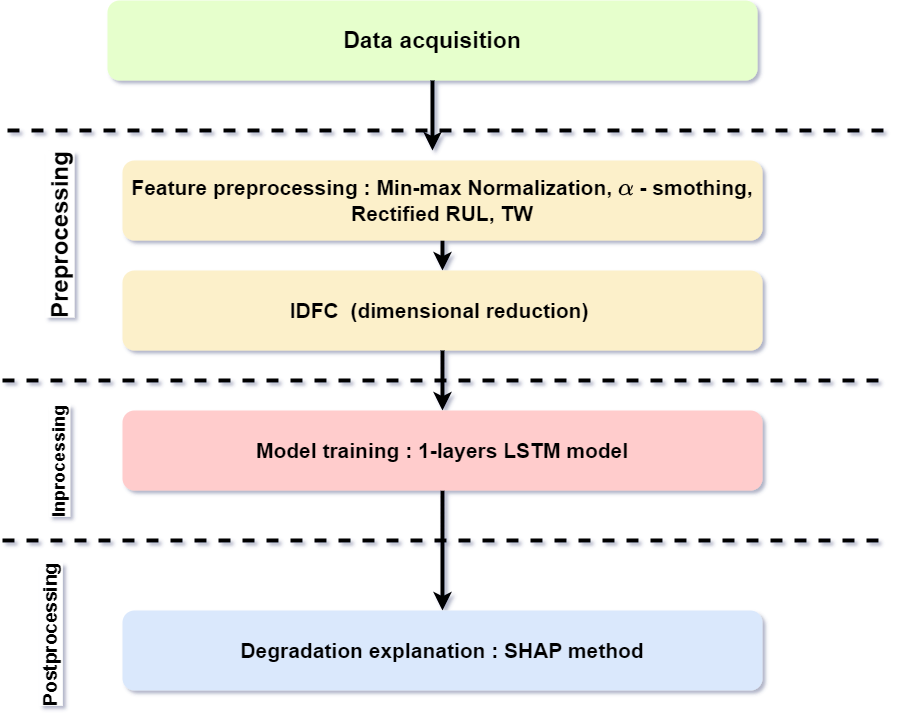

The diagram above was exported from draw.io. Its source (the exported page's mxGraphModel, read from the mxfile embedded in the PNG):
<mxGraphModel dx="1036" dy="606" grid="1" gridSize="10" guides="1" tooltips="1" connect="1" arrows="1" fold="1" page="1" pageScale="1" pageWidth="1654" pageHeight="1169" math="1" shadow="1">
  <root>
    <mxCell id="0" />
    <mxCell id="1" parent="0" />
    <mxCell id="zZ3tWeqnbrB3pjPSq_h4-18" value="" style="edgeStyle=orthogonalEdgeStyle;rounded=1;orthogonalLoop=1;jettySize=auto;html=1;strokeWidth=4;fontStyle=1" parent="1" source="zZ3tWeqnbrB3pjPSq_h4-2" target="zZ3tWeqnbrB3pjPSq_h4-3" edge="1">
      <mxGeometry relative="1" as="geometry" />
    </mxCell>
    <mxCell id="zZ3tWeqnbrB3pjPSq_h4-2" value="&lt;font style=&quot;font-size: 21px;&quot;&gt;Feature preprocessing : Min-max Normalization, `\alpha` - smothing, Rectified RUL, TW&lt;/font&gt;" style="rounded=1;whiteSpace=wrap;html=1;strokeWidth=4;fillColor=#FCF0CA;fontStyle=1;strokeColor=none;" parent="1" vertex="1">
      <mxGeometry x="235" y="210" width="640" height="80" as="geometry" />
    </mxCell>
    <mxCell id="zZ3tWeqnbrB3pjPSq_h4-19" value="" style="edgeStyle=orthogonalEdgeStyle;rounded=1;orthogonalLoop=1;jettySize=auto;html=1;strokeWidth=4;fontStyle=1" parent="1" source="zZ3tWeqnbrB3pjPSq_h4-3" target="zZ3tWeqnbrB3pjPSq_h4-10" edge="1">
      <mxGeometry relative="1" as="geometry" />
    </mxCell>
    <mxCell id="zZ3tWeqnbrB3pjPSq_h4-3" value="&lt;font style=&quot;font-size: 21px;&quot;&gt;IDFC&amp;nbsp; (dimensional reduction)&amp;nbsp;&lt;/font&gt;" style="rounded=1;whiteSpace=wrap;html=1;strokeWidth=4;fontStyle=1;fillColor=#FCF0CA;strokeColor=none;" parent="1" vertex="1">
      <mxGeometry x="235" y="320" width="640" height="80" as="geometry" />
    </mxCell>
    <mxCell id="zZ3tWeqnbrB3pjPSq_h4-5" value="" style="endArrow=none;html=1;rounded=1;dashed=1;strokeWidth=4;fontStyle=1" parent="1" edge="1">
      <mxGeometry width="50" height="50" relative="1" as="geometry">
        <mxPoint x="120" y="180" as="sourcePoint" />
        <mxPoint x="1000" y="180" as="targetPoint" />
      </mxGeometry>
    </mxCell>
    <mxCell id="zZ3tWeqnbrB3pjPSq_h4-6" value="" style="endArrow=none;html=1;rounded=1;dashed=1;strokeWidth=4;fontStyle=1" parent="1" edge="1">
      <mxGeometry width="50" height="50" relative="1" as="geometry">
        <mxPoint x="115" y="430" as="sourcePoint" />
        <mxPoint x="995" y="430" as="targetPoint" />
      </mxGeometry>
    </mxCell>
    <mxCell id="zZ3tWeqnbrB3pjPSq_h4-16" style="edgeStyle=orthogonalEdgeStyle;rounded=1;orthogonalLoop=1;jettySize=auto;html=1;strokeWidth=4;fontStyle=1" parent="1" source="zZ3tWeqnbrB3pjPSq_h4-7" edge="1">
      <mxGeometry relative="1" as="geometry">
        <mxPoint x="545" y="200" as="targetPoint" />
      </mxGeometry>
    </mxCell>
    <mxCell id="zZ3tWeqnbrB3pjPSq_h4-7" value="&lt;font style=&quot;font-size: 23px;&quot;&gt;Data acquisition&lt;/font&gt;" style="rounded=1;whiteSpace=wrap;html=1;textShadow=0;fillColor=#E6FFCC;strokeColor=none;strokeWidth=4;fontStyle=1" parent="1" vertex="1">
      <mxGeometry x="220" y="50" width="650" height="80" as="geometry" />
    </mxCell>
    <mxCell id="zZ3tWeqnbrB3pjPSq_h4-20" value="" style="edgeStyle=orthogonalEdgeStyle;rounded=1;orthogonalLoop=1;jettySize=auto;html=1;strokeWidth=4;fontStyle=1" parent="1" source="zZ3tWeqnbrB3pjPSq_h4-10" target="zZ3tWeqnbrB3pjPSq_h4-12" edge="1">
      <mxGeometry relative="1" as="geometry" />
    </mxCell>
    <mxCell id="zZ3tWeqnbrB3pjPSq_h4-10" value="&lt;span style=&quot;font-size: 21px;&quot;&gt;Model training : 1-layers LSTM model&lt;/span&gt;" style="rounded=1;whiteSpace=wrap;html=1;strokeWidth=4;fontStyle=1;strokeColor=none;fillColor=#FFCCCC;" parent="1" vertex="1">
      <mxGeometry x="235" y="460" width="640" height="80" as="geometry" />
    </mxCell>
    <mxCell id="zZ3tWeqnbrB3pjPSq_h4-11" value="" style="endArrow=none;html=1;rounded=1;dashed=1;strokeWidth=4;fontStyle=1" parent="1" edge="1">
      <mxGeometry width="50" height="50" relative="1" as="geometry">
        <mxPoint x="115" y="590" as="sourcePoint" />
        <mxPoint x="995" y="590" as="targetPoint" />
      </mxGeometry>
    </mxCell>
    <mxCell id="zZ3tWeqnbrB3pjPSq_h4-12" value="&lt;span style=&quot;font-size: 21px;&quot;&gt;Degradation explanation : SHAP method&lt;/span&gt;" style="rounded=1;whiteSpace=wrap;html=1;strokeWidth=4;fontStyle=1;fillColor=#dae8fc;strokeColor=none;" parent="1" vertex="1">
      <mxGeometry x="235" y="660" width="640" height="80" as="geometry" />
    </mxCell>
    <mxCell id="zZ3tWeqnbrB3pjPSq_h4-13" value="Preprocessing" style="text;html=1;align=center;verticalAlign=middle;rounded=1;strokeWidth=4;fontSize=24;fontStyle=1;rotation=-90;labelBackgroundColor=default;textShadow=0;whiteSpace=wrap;spacing=6;fontColor=default;labelBorderColor=none;" parent="1" vertex="1">
      <mxGeometry x="42.5" y="270" width="260" height="30" as="geometry" />
    </mxCell>
    <mxCell id="zZ3tWeqnbrB3pjPSq_h4-14" value="Inprocessing" style="text;html=1;align=center;verticalAlign=middle;whiteSpace=wrap;rounded=1;strokeWidth=4;fontSize=18;fontStyle=1;rotation=-90;labelBackgroundColor=default;" parent="1" vertex="1">
      <mxGeometry x="63.75" y="493.75" width="217.5" height="35" as="geometry" />
    </mxCell>
    <mxCell id="zZ3tWeqnbrB3pjPSq_h4-15" value="Postprocessing" style="text;html=1;align=center;verticalAlign=middle;whiteSpace=wrap;rounded=1;strokeWidth=4;fontSize=19;fontStyle=1;rotation=-90;labelBackgroundColor=default;" parent="1" vertex="1">
      <mxGeometry x="92.5" y="670" width="142.5" height="30" as="geometry" />
    </mxCell>
  </root>
</mxGraphModel>